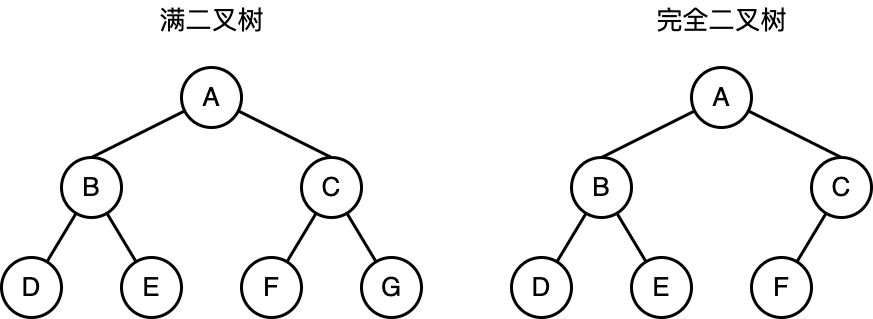

The diagram above was exported from draw.io. Its source (the exported page's mxGraphModel, read from the mxfile embedded in the PNG):
<mxGraphModel dx="1375" dy="428" grid="1" gridSize="10" guides="1" tooltips="1" connect="1" arrows="1" fold="1" page="0" pageScale="1" pageWidth="827" pageHeight="1169" background="#ffffff" math="0" shadow="0">
  <root>
    <mxCell id="0" />
    <mxCell id="1" parent="0" />
    <mxCell id="vK5sNjhwSAPepivMWjb9-14" style="rounded=0;orthogonalLoop=1;jettySize=auto;html=1;endArrow=none;endFill=0;strokeWidth=3;entryX=0.5;entryY=0;entryDx=0;entryDy=0;" edge="1" parent="1" source="vK5sNjhwSAPepivMWjb9-1" target="vK5sNjhwSAPepivMWjb9-2">
      <mxGeometry relative="1" as="geometry" />
    </mxCell>
    <mxCell id="vK5sNjhwSAPepivMWjb9-15" style="rounded=0;orthogonalLoop=1;jettySize=auto;html=1;endArrow=none;endFill=0;strokeWidth=3;entryX=0.5;entryY=0;entryDx=0;entryDy=0;" edge="1" parent="1" source="vK5sNjhwSAPepivMWjb9-1" target="vK5sNjhwSAPepivMWjb9-11">
      <mxGeometry relative="1" as="geometry" />
    </mxCell>
    <mxCell id="vK5sNjhwSAPepivMWjb9-1" value="&lt;font style=&quot;font-size: 26px;&quot;&gt;A&lt;/font&gt;" style="ellipse;whiteSpace=wrap;html=1;aspect=fixed;strokeWidth=3;" vertex="1" parent="1">
      <mxGeometry x="450" y="480" width="60" height="60" as="geometry" />
    </mxCell>
    <mxCell id="vK5sNjhwSAPepivMWjb9-7" style="rounded=0;orthogonalLoop=1;jettySize=auto;html=1;strokeWidth=3;endArrow=none;endFill=0;" edge="1" parent="1" source="vK5sNjhwSAPepivMWjb9-2" target="vK5sNjhwSAPepivMWjb9-4">
      <mxGeometry relative="1" as="geometry" />
    </mxCell>
    <mxCell id="vK5sNjhwSAPepivMWjb9-8" style="rounded=0;orthogonalLoop=1;jettySize=auto;html=1;strokeWidth=3;endArrow=none;endFill=0;" edge="1" parent="1" source="vK5sNjhwSAPepivMWjb9-2" target="vK5sNjhwSAPepivMWjb9-5">
      <mxGeometry relative="1" as="geometry" />
    </mxCell>
    <mxCell id="vK5sNjhwSAPepivMWjb9-2" value="&lt;font style=&quot;font-size: 26px;&quot;&gt;B&lt;/font&gt;" style="ellipse;whiteSpace=wrap;html=1;aspect=fixed;strokeWidth=3;" vertex="1" parent="1">
      <mxGeometry x="330" y="570" width="60" height="60" as="geometry" />
    </mxCell>
    <mxCell id="vK5sNjhwSAPepivMWjb9-4" value="&lt;span style=&quot;font-size: 26px;&quot;&gt;D&lt;/span&gt;" style="ellipse;whiteSpace=wrap;html=1;aspect=fixed;strokeWidth=3;" vertex="1" parent="1">
      <mxGeometry x="270" y="670" width="60" height="60" as="geometry" />
    </mxCell>
    <mxCell id="vK5sNjhwSAPepivMWjb9-5" value="&lt;span style=&quot;font-size: 26px;&quot;&gt;E&lt;/span&gt;" style="ellipse;whiteSpace=wrap;html=1;aspect=fixed;strokeWidth=3;" vertex="1" parent="1">
      <mxGeometry x="390" y="670" width="60" height="60" as="geometry" />
    </mxCell>
    <mxCell id="vK5sNjhwSAPepivMWjb9-9" style="rounded=0;orthogonalLoop=1;jettySize=auto;html=1;strokeWidth=3;endArrow=none;endFill=0;" edge="1" parent="1" source="vK5sNjhwSAPepivMWjb9-11" target="vK5sNjhwSAPepivMWjb9-12">
      <mxGeometry relative="1" as="geometry" />
    </mxCell>
    <mxCell id="vK5sNjhwSAPepivMWjb9-10" style="rounded=0;orthogonalLoop=1;jettySize=auto;html=1;strokeWidth=3;endArrow=none;endFill=0;" edge="1" parent="1" source="vK5sNjhwSAPepivMWjb9-11" target="vK5sNjhwSAPepivMWjb9-13">
      <mxGeometry relative="1" as="geometry" />
    </mxCell>
    <mxCell id="vK5sNjhwSAPepivMWjb9-11" value="&lt;font style=&quot;font-size: 26px;&quot;&gt;C&lt;/font&gt;" style="ellipse;whiteSpace=wrap;html=1;aspect=fixed;strokeWidth=3;" vertex="1" parent="1">
      <mxGeometry x="570" y="570" width="60" height="60" as="geometry" />
    </mxCell>
    <mxCell id="vK5sNjhwSAPepivMWjb9-12" value="&lt;span style=&quot;font-size: 26px;&quot;&gt;F&lt;/span&gt;" style="ellipse;whiteSpace=wrap;html=1;aspect=fixed;strokeWidth=3;" vertex="1" parent="1">
      <mxGeometry x="510" y="670" width="60" height="60" as="geometry" />
    </mxCell>
    <mxCell id="vK5sNjhwSAPepivMWjb9-13" value="&lt;span style=&quot;font-size: 26px;&quot;&gt;G&lt;/span&gt;" style="ellipse;whiteSpace=wrap;html=1;aspect=fixed;strokeWidth=3;" vertex="1" parent="1">
      <mxGeometry x="630" y="670" width="60" height="60" as="geometry" />
    </mxCell>
    <mxCell id="vK5sNjhwSAPepivMWjb9-26" style="rounded=0;orthogonalLoop=1;jettySize=auto;html=1;endArrow=none;endFill=0;strokeWidth=3;entryX=0.5;entryY=0;entryDx=0;entryDy=0;" edge="1" parent="1" source="vK5sNjhwSAPepivMWjb9-28" target="vK5sNjhwSAPepivMWjb9-31">
      <mxGeometry relative="1" as="geometry" />
    </mxCell>
    <mxCell id="vK5sNjhwSAPepivMWjb9-27" style="rounded=0;orthogonalLoop=1;jettySize=auto;html=1;endArrow=none;endFill=0;strokeWidth=3;entryX=0.5;entryY=0;entryDx=0;entryDy=0;" edge="1" parent="1" source="vK5sNjhwSAPepivMWjb9-28" target="vK5sNjhwSAPepivMWjb9-36">
      <mxGeometry relative="1" as="geometry" />
    </mxCell>
    <mxCell id="vK5sNjhwSAPepivMWjb9-28" value="&lt;font style=&quot;font-size: 26px;&quot;&gt;A&lt;/font&gt;" style="ellipse;whiteSpace=wrap;html=1;aspect=fixed;strokeWidth=3;" vertex="1" parent="1">
      <mxGeometry x="960" y="480" width="60" height="60" as="geometry" />
    </mxCell>
    <mxCell id="vK5sNjhwSAPepivMWjb9-29" style="rounded=0;orthogonalLoop=1;jettySize=auto;html=1;strokeWidth=3;endArrow=none;endFill=0;" edge="1" parent="1" source="vK5sNjhwSAPepivMWjb9-31" target="vK5sNjhwSAPepivMWjb9-32">
      <mxGeometry relative="1" as="geometry" />
    </mxCell>
    <mxCell id="vK5sNjhwSAPepivMWjb9-30" style="rounded=0;orthogonalLoop=1;jettySize=auto;html=1;strokeWidth=3;endArrow=none;endFill=0;" edge="1" parent="1" source="vK5sNjhwSAPepivMWjb9-31" target="vK5sNjhwSAPepivMWjb9-33">
      <mxGeometry relative="1" as="geometry" />
    </mxCell>
    <mxCell id="vK5sNjhwSAPepivMWjb9-31" value="&lt;font style=&quot;font-size: 26px;&quot;&gt;B&lt;/font&gt;" style="ellipse;whiteSpace=wrap;html=1;aspect=fixed;strokeWidth=3;" vertex="1" parent="1">
      <mxGeometry x="840" y="570" width="60" height="60" as="geometry" />
    </mxCell>
    <mxCell id="vK5sNjhwSAPepivMWjb9-32" value="&lt;span style=&quot;font-size: 26px;&quot;&gt;D&lt;/span&gt;" style="ellipse;whiteSpace=wrap;html=1;aspect=fixed;strokeWidth=3;" vertex="1" parent="1">
      <mxGeometry x="780" y="670" width="60" height="60" as="geometry" />
    </mxCell>
    <mxCell id="vK5sNjhwSAPepivMWjb9-33" value="&lt;span style=&quot;font-size: 26px;&quot;&gt;E&lt;/span&gt;" style="ellipse;whiteSpace=wrap;html=1;aspect=fixed;strokeWidth=3;" vertex="1" parent="1">
      <mxGeometry x="900" y="670" width="60" height="60" as="geometry" />
    </mxCell>
    <mxCell id="vK5sNjhwSAPepivMWjb9-34" style="rounded=0;orthogonalLoop=1;jettySize=auto;html=1;strokeWidth=3;endArrow=none;endFill=0;" edge="1" parent="1" source="vK5sNjhwSAPepivMWjb9-36" target="vK5sNjhwSAPepivMWjb9-37">
      <mxGeometry relative="1" as="geometry" />
    </mxCell>
    <mxCell id="vK5sNjhwSAPepivMWjb9-36" value="&lt;font style=&quot;font-size: 26px;&quot;&gt;C&lt;/font&gt;" style="ellipse;whiteSpace=wrap;html=1;aspect=fixed;strokeWidth=3;" vertex="1" parent="1">
      <mxGeometry x="1080" y="570" width="60" height="60" as="geometry" />
    </mxCell>
    <mxCell id="vK5sNjhwSAPepivMWjb9-37" value="&lt;span style=&quot;font-size: 26px;&quot;&gt;F&lt;/span&gt;" style="ellipse;whiteSpace=wrap;html=1;aspect=fixed;strokeWidth=3;" vertex="1" parent="1">
      <mxGeometry x="1020" y="670" width="60" height="60" as="geometry" />
    </mxCell>
    <mxCell id="vK5sNjhwSAPepivMWjb9-39" value="&lt;font style=&quot;font-size: 26px;&quot;&gt;满二叉树&lt;/font&gt;" style="text;html=1;align=center;verticalAlign=middle;resizable=0;points=[];autosize=1;strokeColor=none;fillColor=none;" vertex="1" parent="1">
      <mxGeometry x="415" y="413" width="130" height="40" as="geometry" />
    </mxCell>
    <mxCell id="vK5sNjhwSAPepivMWjb9-40" value="&lt;span style=&quot;font-size: 26px;&quot;&gt;完全二叉树&lt;/span&gt;" style="text;html=1;align=center;verticalAlign=middle;resizable=0;points=[];autosize=1;strokeColor=none;fillColor=none;" vertex="1" parent="1">
      <mxGeometry x="915" y="413" width="150" height="40" as="geometry" />
    </mxCell>
  </root>
</mxGraphModel>